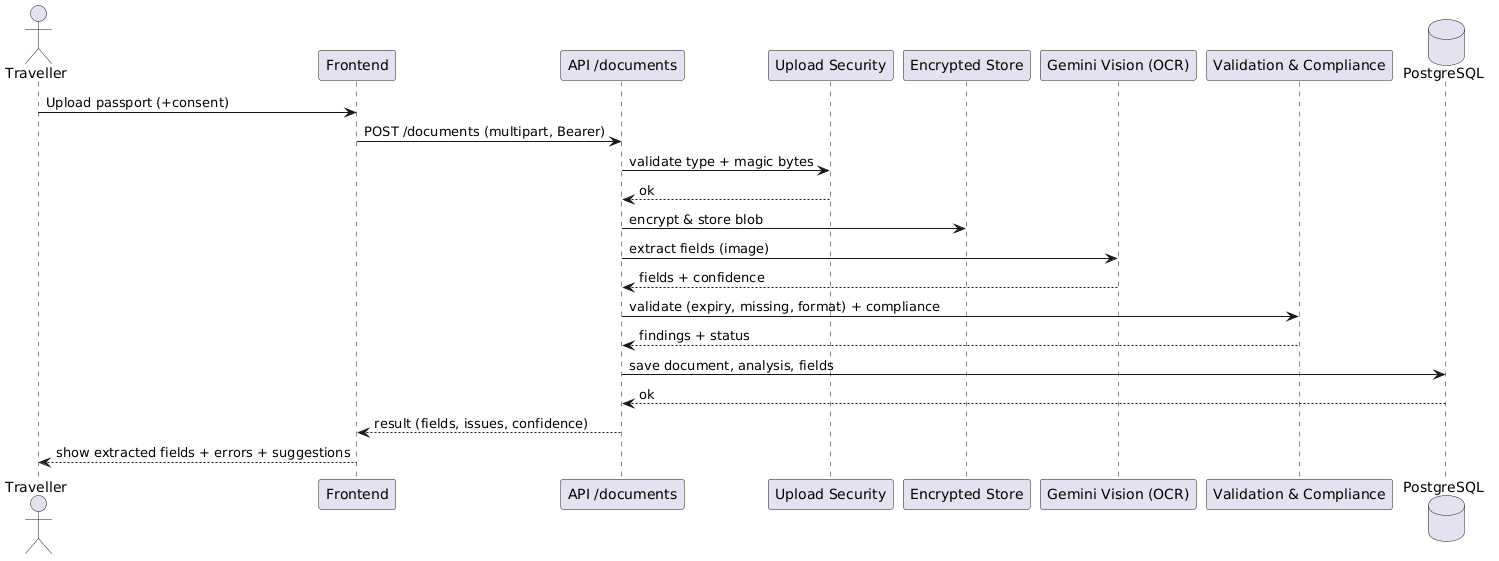

The diagram above was rendered by PlantUML. Its source (embedded in the PNG):
@startuml
skinparam shadowing false
actor Traveller as U
participant "Frontend" as FE
participant "API /documents" as API
participant "Upload Security" as SEC
participant "Encrypted Store" as FS
participant "Gemini Vision (OCR)" as OCR
participant "Validation & Compliance" as VAL
database "PostgreSQL" as DB

U -> FE : Upload passport (+consent)
FE -> API : POST /documents (multipart, Bearer)
API -> SEC : validate type + magic bytes
SEC --> API : ok
API -> FS : encrypt & store blob
API -> OCR : extract fields (image)
OCR --> API : fields + confidence
API -> VAL : validate (expiry, missing, format) + compliance
VAL --> API : findings + status
API -> DB : save document, analysis, fields
DB --> API : ok
API --> FE : result (fields, issues, confidence)
FE --> U : show extracted fields + errors + suggestions
@enduml